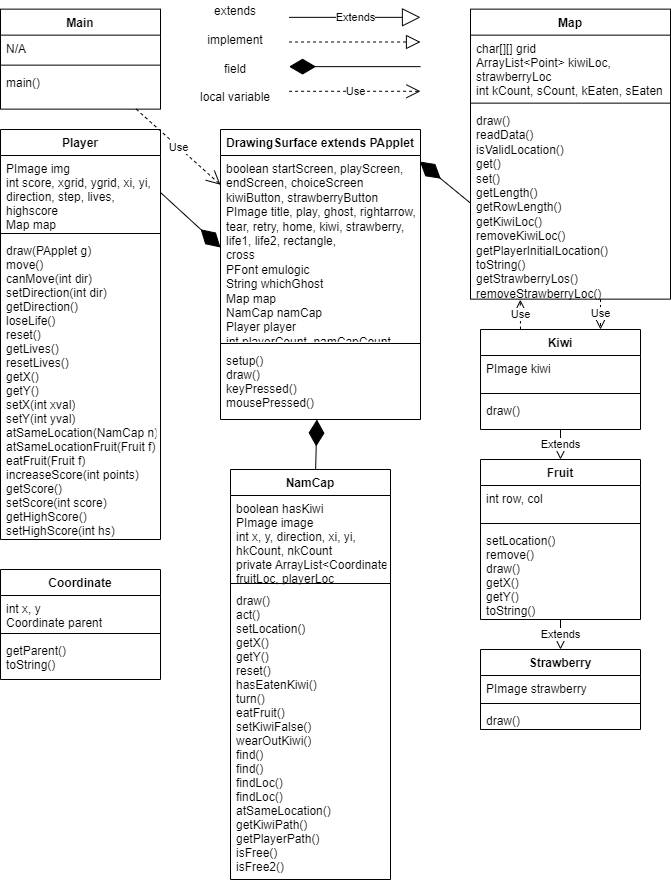

The diagram above was exported from draw.io. Its source (the exported page's mxGraphModel, read from the mxfile embedded in the PNG):
<mxGraphModel dx="528" dy="489" grid="1" gridSize="10" guides="1" tooltips="1" connect="1" arrows="1" fold="1" page="1" pageScale="1" pageWidth="850" pageHeight="1100" math="0" shadow="0">
  <root>
    <mxCell id="0" />
    <mxCell id="1" parent="0" />
    <mxCell id="DK7LZaZKMgJfcyTxocTn-27" value="DrawingSurface extends PApplet&#10;" style="swimlane;fontStyle=1;align=center;verticalAlign=top;childLayout=stackLayout;horizontal=1;startSize=26;horizontalStack=0;resizeParent=1;resizeParentMax=0;resizeLast=0;collapsible=1;marginBottom=0;" parent="1" vertex="1">
      <mxGeometry x="260" y="320" width="200" height="290" as="geometry" />
    </mxCell>
    <mxCell id="DK7LZaZKMgJfcyTxocTn-28" value="boolean startScreen, playScreen, endScreen, choiceScreen&#10;kiwiButton, strawberryButton&#10;PImage title, play, ghost, rightarrow, tear, retry, home, kiwi, strawberry, life1, life2, rectangle,&#10;cross&#10;PFont emulogic&#10;String whichGhost&#10;Map map&#10;NamCap namCap&#10;Player player&#10;int playerCount, namCapCount, kiwiCount&#10;tempDir&#10;ArrayList&lt;Kiwi&gt; kiwis" style="text;strokeColor=none;fillColor=none;align=left;verticalAlign=top;spacingLeft=4;spacingRight=4;overflow=hidden;rotatable=0;points=[[0,0.5],[1,0.5]];portConstraint=eastwest;whiteSpace=wrap;" parent="DK7LZaZKMgJfcyTxocTn-27" vertex="1">
      <mxGeometry y="26" width="200" height="184" as="geometry" />
    </mxCell>
    <mxCell id="DK7LZaZKMgJfcyTxocTn-29" value="" style="line;strokeWidth=1;fillColor=none;align=left;verticalAlign=middle;spacingTop=-1;spacingLeft=3;spacingRight=3;rotatable=0;labelPosition=right;points=[];portConstraint=eastwest;" parent="DK7LZaZKMgJfcyTxocTn-27" vertex="1">
      <mxGeometry y="210" width="200" height="8" as="geometry" />
    </mxCell>
    <mxCell id="DK7LZaZKMgJfcyTxocTn-30" value="setup()&#10;draw()&#10;keyPressed()&#10;mousePressed()" style="text;strokeColor=none;fillColor=none;align=left;verticalAlign=top;spacingLeft=4;spacingRight=4;overflow=hidden;rotatable=0;points=[[0,0.5],[1,0.5]];portConstraint=eastwest;" parent="DK7LZaZKMgJfcyTxocTn-27" vertex="1">
      <mxGeometry y="218" width="200" height="72" as="geometry" />
    </mxCell>
    <mxCell id="DK7LZaZKMgJfcyTxocTn-15" value="NamCap" style="swimlane;fontStyle=1;align=center;verticalAlign=top;childLayout=stackLayout;horizontal=1;startSize=26;horizontalStack=0;resizeParent=1;resizeParentMax=0;resizeLast=0;collapsible=1;marginBottom=0;" parent="1" vertex="1">
      <mxGeometry x="270" y="660" width="160" height="410" as="geometry" />
    </mxCell>
    <mxCell id="DK7LZaZKMgJfcyTxocTn-16" value="boolean hasKiwi&#10;PImage image&#10;int x, y, direction, xi, yi, &#10;hkCount, nkCount&#10;private ArrayList&lt;Coordinate&gt; &#10;fruitLoc, playerLoc" style="text;strokeColor=none;fillColor=none;align=left;verticalAlign=top;spacingLeft=4;spacingRight=4;overflow=hidden;rotatable=0;points=[[0,0.5],[1,0.5]];portConstraint=eastwest;" parent="DK7LZaZKMgJfcyTxocTn-15" vertex="1">
      <mxGeometry y="26" width="160" height="84" as="geometry" />
    </mxCell>
    <mxCell id="DK7LZaZKMgJfcyTxocTn-17" value="" style="line;strokeWidth=1;fillColor=none;align=left;verticalAlign=middle;spacingTop=-1;spacingLeft=3;spacingRight=3;rotatable=0;labelPosition=right;points=[];portConstraint=eastwest;" parent="DK7LZaZKMgJfcyTxocTn-15" vertex="1">
      <mxGeometry y="110" width="160" height="8" as="geometry" />
    </mxCell>
    <mxCell id="DK7LZaZKMgJfcyTxocTn-18" value="draw()&#10;act()&#10;setLocation()&#10;getX()&#10;getY()&#10;reset()&#10;hasEatenKiwi()&#10;turn()&#10;eatFruit()&#10;setKiwiFalse()&#10;wearOutKiwi()&#10;find()&#10;find()&#10;findLoc()&#10;findLoc()&#10;atSameLocation()&#10;getKiwiPath()&#10;getPlayerPath()&#10;isFree()&#10;isFree2()" style="text;strokeColor=none;fillColor=none;align=left;verticalAlign=top;spacingLeft=4;spacingRight=4;overflow=hidden;rotatable=0;points=[[0,0.5],[1,0.5]];portConstraint=eastwest;" parent="DK7LZaZKMgJfcyTxocTn-15" vertex="1">
      <mxGeometry y="118" width="160" height="292" as="geometry" />
    </mxCell>
    <mxCell id="DK7LZaZKMgJfcyTxocTn-19" value="Kiwi" style="swimlane;fontStyle=1;align=center;verticalAlign=top;childLayout=stackLayout;horizontal=1;startSize=26;horizontalStack=0;resizeParent=1;resizeParentMax=0;resizeLast=0;collapsible=1;marginBottom=0;" parent="1" vertex="1">
      <mxGeometry x="520" y="520" width="160" height="100" as="geometry" />
    </mxCell>
    <mxCell id="DK7LZaZKMgJfcyTxocTn-20" value="PImage kiwi" style="text;strokeColor=none;fillColor=none;align=left;verticalAlign=top;spacingLeft=4;spacingRight=4;overflow=hidden;rotatable=0;points=[[0,0.5],[1,0.5]];portConstraint=eastwest;" parent="DK7LZaZKMgJfcyTxocTn-19" vertex="1">
      <mxGeometry y="26" width="160" height="34" as="geometry" />
    </mxCell>
    <mxCell id="DK7LZaZKMgJfcyTxocTn-21" value="" style="line;strokeWidth=1;fillColor=none;align=left;verticalAlign=middle;spacingTop=-1;spacingLeft=3;spacingRight=3;rotatable=0;labelPosition=right;points=[];portConstraint=eastwest;" parent="DK7LZaZKMgJfcyTxocTn-19" vertex="1">
      <mxGeometry y="60" width="160" height="8" as="geometry" />
    </mxCell>
    <mxCell id="DK7LZaZKMgJfcyTxocTn-22" value="draw()" style="text;strokeColor=none;fillColor=none;align=left;verticalAlign=top;spacingLeft=4;spacingRight=4;overflow=hidden;rotatable=0;points=[[0,0.5],[1,0.5]];portConstraint=eastwest;" parent="DK7LZaZKMgJfcyTxocTn-19" vertex="1">
      <mxGeometry y="68" width="160" height="32" as="geometry" />
    </mxCell>
    <mxCell id="DK7LZaZKMgJfcyTxocTn-23" value="Map" style="swimlane;fontStyle=1;align=center;verticalAlign=top;childLayout=stackLayout;horizontal=1;startSize=26;horizontalStack=0;resizeParent=1;resizeParentMax=0;resizeLast=0;collapsible=1;marginBottom=0;" parent="1" vertex="1">
      <mxGeometry x="510" y="199.64" width="200" height="290" as="geometry" />
    </mxCell>
    <mxCell id="DK7LZaZKMgJfcyTxocTn-24" value="char[][] grid&#10;ArrayList&lt;Point&gt; kiwiLoc, &#10;strawberryLoc&#10;int kCount, sCount, kEaten, sEaten" style="text;strokeColor=none;fillColor=none;align=left;verticalAlign=top;spacingLeft=4;spacingRight=4;overflow=hidden;rotatable=0;points=[[0,0.5],[1,0.5]];portConstraint=eastwest;" parent="DK7LZaZKMgJfcyTxocTn-23" vertex="1">
      <mxGeometry y="26" width="200" height="64" as="geometry" />
    </mxCell>
    <mxCell id="DK7LZaZKMgJfcyTxocTn-25" value="" style="line;strokeWidth=1;fillColor=none;align=left;verticalAlign=middle;spacingTop=-1;spacingLeft=3;spacingRight=3;rotatable=0;labelPosition=right;points=[];portConstraint=eastwest;" parent="DK7LZaZKMgJfcyTxocTn-23" vertex="1">
      <mxGeometry y="90" width="200" height="8" as="geometry" />
    </mxCell>
    <mxCell id="DK7LZaZKMgJfcyTxocTn-26" value="draw()&#10;readData()&#10;isValidLocation()&#10;get()&#10;set()&#10;getLength()&#10;getRowLength()&#10;getKiwiLoc()&#10;removeKiwiLoc()&#10;getPlayerInitialLocation()&#10;toString()&#10;getStrawberryLos()&#10;removeStrawberryLoc()" style="text;strokeColor=none;fillColor=none;align=left;verticalAlign=top;spacingLeft=4;spacingRight=4;overflow=hidden;rotatable=0;points=[[0,0.5],[1,0.5]];portConstraint=eastwest;whiteSpace=wrap;" parent="DK7LZaZKMgJfcyTxocTn-23" vertex="1">
      <mxGeometry y="98" width="200" height="192" as="geometry" />
    </mxCell>
    <mxCell id="DK7LZaZKMgJfcyTxocTn-31" value="Player" style="swimlane;fontStyle=1;align=center;verticalAlign=top;childLayout=stackLayout;horizontal=1;startSize=26;horizontalStack=0;resizeParent=1;resizeParentMax=0;resizeLast=0;collapsible=1;marginBottom=0;" parent="1" vertex="1">
      <mxGeometry x="40" y="320" width="160" height="410" as="geometry" />
    </mxCell>
    <mxCell id="DK7LZaZKMgJfcyTxocTn-32" value="PImage img&#10;int score, xgrid, ygrid, xi, yi, &#10;direction, step, lives, &#10;highscore&#10;Map map&#10;" style="text;strokeColor=none;fillColor=none;align=left;verticalAlign=top;spacingLeft=4;spacingRight=4;overflow=hidden;rotatable=0;points=[[0,0.5],[1,0.5]];portConstraint=eastwest;" parent="DK7LZaZKMgJfcyTxocTn-31" vertex="1">
      <mxGeometry y="26" width="160" height="74" as="geometry" />
    </mxCell>
    <mxCell id="DK7LZaZKMgJfcyTxocTn-33" value="" style="line;strokeWidth=1;fillColor=none;align=left;verticalAlign=middle;spacingTop=-1;spacingLeft=3;spacingRight=3;rotatable=0;labelPosition=right;points=[];portConstraint=eastwest;" parent="DK7LZaZKMgJfcyTxocTn-31" vertex="1">
      <mxGeometry y="100" width="160" height="8" as="geometry" />
    </mxCell>
    <mxCell id="DK7LZaZKMgJfcyTxocTn-34" value="draw(PApplet g)&#10;move()&#10;canMove(int dir)&#10;setDirection(int dir)&#10;getDirection()&#10;loseLife()&#10;reset()&#10;getLives()&#10;resetLives()&#10;getX()&#10;getY()&#10;setX(int xval)&#10;setY(int yval)&#10;atSameLocation(NamCap n)&#10;atSameLocationFruit(Fruit f)&#10;eatFruit(Fruit f)&#10;increaseScore(int points)&#10;getScore()&#10;setScore(int score)&#10;getHighScore()&#10;setHighScore(int hs)" style="text;strokeColor=none;fillColor=none;align=left;verticalAlign=top;spacingLeft=4;spacingRight=4;overflow=hidden;rotatable=0;points=[[0,0.5],[1,0.5]];portConstraint=eastwest;" parent="DK7LZaZKMgJfcyTxocTn-31" vertex="1">
      <mxGeometry y="108" width="160" height="302" as="geometry" />
    </mxCell>
    <mxCell id="GtB2vAtpR4v83JOA2sQh-1" value="Extends" style="endArrow=block;endSize=16;endFill=0;html=1;rounded=0;" parent="1" source="DK7LZaZKMgJfcyTxocTn-19" target="mRWkBPEbVIf0Z1qDgwlA-2" edge="1">
      <mxGeometry width="160" relative="1" as="geometry">
        <mxPoint x="85" y="306" as="sourcePoint" />
        <mxPoint x="610" y="500" as="targetPoint" />
      </mxGeometry>
    </mxCell>
    <mxCell id="6nVpnNnSii5tgFtjTEQy-1" value="Use" style="endArrow=open;endSize=12;dashed=1;html=1;rounded=0;shadow=0;" parent="1" source="QQAYyCu6JsGtiJwbtjwi-11" target="DK7LZaZKMgJfcyTxocTn-27" edge="1">
      <mxGeometry width="160" relative="1" as="geometry">
        <mxPoint x="479.2211055276382" y="133" as="sourcePoint" />
        <mxPoint x="190" y="286" as="targetPoint" />
      </mxGeometry>
    </mxCell>
    <mxCell id="FwPcraDTpxRE1ex3xEaY-8" value="Use" style="endArrow=open;endSize=12;dashed=1;html=1;rounded=0;shadow=0;entryX=0.249;entryY=1.003;entryDx=0;entryDy=0;exitX=0.25;exitY=0;exitDx=0;exitDy=0;entryPerimeter=0;" parent="1" source="DK7LZaZKMgJfcyTxocTn-19" target="DK7LZaZKMgJfcyTxocTn-26" edge="1">
      <mxGeometry width="160" relative="1" as="geometry">
        <mxPoint x="575" y="320" as="sourcePoint" />
        <mxPoint x="575" y="266" as="targetPoint" />
      </mxGeometry>
    </mxCell>
    <mxCell id="mRWkBPEbVIf0Z1qDgwlA-1" value="" style="endArrow=diamondThin;endFill=1;endSize=24;html=1;rounded=0;shadow=0;" parent="1" source="DK7LZaZKMgJfcyTxocTn-15" target="DK7LZaZKMgJfcyTxocTn-27" edge="1">
      <mxGeometry width="160" relative="1" as="geometry">
        <mxPoint x="380" y="490" as="sourcePoint" />
        <mxPoint x="220" y="474" as="targetPoint" />
      </mxGeometry>
    </mxCell>
    <mxCell id="QQAYyCu6JsGtiJwbtjwi-1" value="" style="endArrow=diamondThin;endFill=1;endSize=24;html=1;rounded=0;shadow=0;exitX=1;exitY=0.5;exitDx=0;exitDy=0;entryX=0;entryY=0.5;entryDx=0;entryDy=0;" parent="1" source="DK7LZaZKMgJfcyTxocTn-32" target="DK7LZaZKMgJfcyTxocTn-28" edge="1">
      <mxGeometry width="160" relative="1" as="geometry">
        <mxPoint x="370" y="390" as="sourcePoint" />
        <mxPoint x="220" y="390" as="targetPoint" />
      </mxGeometry>
    </mxCell>
    <mxCell id="QQAYyCu6JsGtiJwbtjwi-2" value="Use" style="endArrow=open;endSize=12;dashed=1;html=1;rounded=0;shadow=0;entryX=0.75;entryY=0;entryDx=0;entryDy=0;exitX=0.65;exitY=0.999;exitDx=0;exitDy=0;exitPerimeter=0;" parent="1" source="DK7LZaZKMgJfcyTxocTn-26" target="DK7LZaZKMgJfcyTxocTn-19" edge="1">
      <mxGeometry width="160" relative="1" as="geometry">
        <mxPoint x="630" y="240" as="sourcePoint" />
        <mxPoint x="620" y="296" as="targetPoint" />
      </mxGeometry>
    </mxCell>
    <mxCell id="mRWkBPEbVIf0Z1qDgwlA-2" value="Fruit" style="swimlane;fontStyle=1;align=center;verticalAlign=top;childLayout=stackLayout;horizontal=1;startSize=26;horizontalStack=0;resizeParent=1;resizeParentMax=0;resizeLast=0;collapsible=1;marginBottom=0;" parent="1" vertex="1">
      <mxGeometry x="520" y="650" width="160" height="160" as="geometry" />
    </mxCell>
    <mxCell id="mRWkBPEbVIf0Z1qDgwlA-3" value="int row, col" style="text;strokeColor=none;fillColor=none;align=left;verticalAlign=top;spacingLeft=4;spacingRight=4;overflow=hidden;rotatable=0;points=[[0,0.5],[1,0.5]];portConstraint=eastwest;" parent="mRWkBPEbVIf0Z1qDgwlA-2" vertex="1">
      <mxGeometry y="26" width="160" height="34" as="geometry" />
    </mxCell>
    <mxCell id="mRWkBPEbVIf0Z1qDgwlA-4" value="" style="line;strokeWidth=1;fillColor=none;align=left;verticalAlign=middle;spacingTop=-1;spacingLeft=3;spacingRight=3;rotatable=0;labelPosition=right;points=[];portConstraint=eastwest;" parent="mRWkBPEbVIf0Z1qDgwlA-2" vertex="1">
      <mxGeometry y="60" width="160" height="8" as="geometry" />
    </mxCell>
    <mxCell id="mRWkBPEbVIf0Z1qDgwlA-5" value="setLocation()&#10;remove()&#10;draw()&#10;getX()&#10;getY()&#10;toString()" style="text;strokeColor=none;fillColor=none;align=left;verticalAlign=top;spacingLeft=4;spacingRight=4;overflow=hidden;rotatable=0;points=[[0,0.5],[1,0.5]];portConstraint=eastwest;" parent="mRWkBPEbVIf0Z1qDgwlA-2" vertex="1">
      <mxGeometry y="68" width="160" height="92" as="geometry" />
    </mxCell>
    <mxCell id="QQAYyCu6JsGtiJwbtjwi-11" value="Main" style="swimlane;fontStyle=1;align=center;verticalAlign=top;childLayout=stackLayout;horizontal=1;startSize=26;horizontalStack=0;resizeParent=1;resizeParentMax=0;resizeLast=0;collapsible=1;marginBottom=0;" parent="1" vertex="1">
      <mxGeometry x="40" y="199.64" width="160" height="100" as="geometry" />
    </mxCell>
    <mxCell id="QQAYyCu6JsGtiJwbtjwi-12" value="N/A" style="text;strokeColor=none;fillColor=none;align=left;verticalAlign=top;spacingLeft=4;spacingRight=4;overflow=hidden;rotatable=0;points=[[0,0.5],[1,0.5]];portConstraint=eastwest;" parent="QQAYyCu6JsGtiJwbtjwi-11" vertex="1">
      <mxGeometry y="26" width="160" height="26" as="geometry" />
    </mxCell>
    <mxCell id="QQAYyCu6JsGtiJwbtjwi-13" value="" style="line;strokeWidth=1;fillColor=none;align=left;verticalAlign=middle;spacingTop=-1;spacingLeft=3;spacingRight=3;rotatable=0;labelPosition=right;points=[];portConstraint=eastwest;" parent="QQAYyCu6JsGtiJwbtjwi-11" vertex="1">
      <mxGeometry y="52" width="160" height="8" as="geometry" />
    </mxCell>
    <mxCell id="QQAYyCu6JsGtiJwbtjwi-14" value="main()" style="text;strokeColor=none;fillColor=none;align=left;verticalAlign=top;spacingLeft=4;spacingRight=4;overflow=hidden;rotatable=0;points=[[0,0.5],[1,0.5]];portConstraint=eastwest;" parent="QQAYyCu6JsGtiJwbtjwi-11" vertex="1">
      <mxGeometry y="60" width="160" height="40" as="geometry" />
    </mxCell>
    <mxCell id="QQAYyCu6JsGtiJwbtjwi-3" value="" style="endArrow=diamondThin;endFill=1;endSize=24;html=1;rounded=0;shadow=0;exitX=0;exitY=0.5;exitDx=0;exitDy=0;entryX=0.997;entryY=0.033;entryDx=0;entryDy=0;entryPerimeter=0;" parent="1" source="DK7LZaZKMgJfcyTxocTn-26" target="DK7LZaZKMgJfcyTxocTn-28" edge="1">
      <mxGeometry width="160" relative="1" as="geometry">
        <mxPoint x="680" y="218.5" as="sourcePoint" />
        <mxPoint x="420" y="340" as="targetPoint" />
      </mxGeometry>
    </mxCell>
    <mxCell id="6nVpnNnSii5tgFtjTEQy-5" value="" style="group" parent="1" connectable="0" vertex="1">
      <mxGeometry x="230" y="199.64" width="230" height="90.36" as="geometry" />
    </mxCell>
    <mxCell id="FwPcraDTpxRE1ex3xEaY-9" value="extends&lt;br&gt;&lt;br&gt;implement&lt;br&gt;&lt;br&gt;field&lt;br&gt;&lt;br&gt;local variable" style="text;html=1;strokeColor=none;fillColor=none;align=center;verticalAlign=middle;whiteSpace=wrap;rounded=0;" parent="6nVpnNnSii5tgFtjTEQy-5" vertex="1">
      <mxGeometry width="90.35714285714285" height="90.36" as="geometry" />
    </mxCell>
    <mxCell id="FwPcraDTpxRE1ex3xEaY-10" value="Extends" style="endArrow=block;endSize=16;endFill=0;html=1;rounded=0;" parent="6nVpnNnSii5tgFtjTEQy-5" edge="1">
      <mxGeometry width="160" relative="1" as="geometry">
        <mxPoint x="98.57142857142857" y="8.214545454545455" as="sourcePoint" />
        <mxPoint x="230" y="8.214545454545455" as="targetPoint" />
      </mxGeometry>
    </mxCell>
    <mxCell id="FwPcraDTpxRE1ex3xEaY-11" value="" style="endArrow=block;dashed=1;endFill=0;endSize=12;html=1;rounded=0;" parent="6nVpnNnSii5tgFtjTEQy-5" edge="1">
      <mxGeometry width="160" relative="1" as="geometry">
        <mxPoint x="98.57142857142857" y="32.85818181818182" as="sourcePoint" />
        <mxPoint x="230" y="32.85818181818182" as="targetPoint" />
      </mxGeometry>
    </mxCell>
    <mxCell id="FwPcraDTpxRE1ex3xEaY-12" value="" style="endArrow=diamondThin;endFill=1;endSize=24;html=1;rounded=0;shadow=0;" parent="6nVpnNnSii5tgFtjTEQy-5" edge="1">
      <mxGeometry width="160" relative="1" as="geometry">
        <mxPoint x="230" y="57.50181818181818" as="sourcePoint" />
        <mxPoint x="98.57142857142857" y="57.50181818181818" as="targetPoint" />
      </mxGeometry>
    </mxCell>
    <mxCell id="FwPcraDTpxRE1ex3xEaY-13" value="Use" style="endArrow=open;endSize=12;dashed=1;html=1;rounded=0;shadow=0;" parent="6nVpnNnSii5tgFtjTEQy-5" edge="1">
      <mxGeometry width="160" relative="1" as="geometry">
        <mxPoint x="98.57142857142857" y="82.14545454545454" as="sourcePoint" />
        <mxPoint x="230" y="82.14545454545454" as="targetPoint" />
      </mxGeometry>
    </mxCell>
    <mxCell id="ReNkGiItRInAV7z_JwVb-1" value="Strawberry" style="swimlane;fontStyle=1;align=center;verticalAlign=top;childLayout=stackLayout;horizontal=1;startSize=26;horizontalStack=0;resizeParent=1;resizeParentMax=0;resizeLast=0;collapsible=1;marginBottom=0;" vertex="1" parent="1">
      <mxGeometry x="520" y="840" width="160" height="80" as="geometry" />
    </mxCell>
    <mxCell id="ReNkGiItRInAV7z_JwVb-2" value="PImage strawberry" style="text;strokeColor=none;fillColor=none;align=left;verticalAlign=top;spacingLeft=4;spacingRight=4;overflow=hidden;rotatable=0;points=[[0,0.5],[1,0.5]];portConstraint=eastwest;" vertex="1" parent="ReNkGiItRInAV7z_JwVb-1">
      <mxGeometry y="26" width="160" height="24" as="geometry" />
    </mxCell>
    <mxCell id="ReNkGiItRInAV7z_JwVb-3" value="" style="line;strokeWidth=1;fillColor=none;align=left;verticalAlign=middle;spacingTop=-1;spacingLeft=3;spacingRight=3;rotatable=0;labelPosition=right;points=[];portConstraint=eastwest;" vertex="1" parent="ReNkGiItRInAV7z_JwVb-1">
      <mxGeometry y="50" width="160" height="8" as="geometry" />
    </mxCell>
    <mxCell id="ReNkGiItRInAV7z_JwVb-4" value="draw()" style="text;strokeColor=none;fillColor=none;align=left;verticalAlign=top;spacingLeft=4;spacingRight=4;overflow=hidden;rotatable=0;points=[[0,0.5],[1,0.5]];portConstraint=eastwest;" vertex="1" parent="ReNkGiItRInAV7z_JwVb-1">
      <mxGeometry y="58" width="160" height="22" as="geometry" />
    </mxCell>
    <mxCell id="ReNkGiItRInAV7z_JwVb-5" value="Coordinate" style="swimlane;fontStyle=1;align=center;verticalAlign=top;childLayout=stackLayout;horizontal=1;startSize=26;horizontalStack=0;resizeParent=1;resizeParentMax=0;resizeLast=0;collapsible=1;marginBottom=0;" vertex="1" parent="1">
      <mxGeometry x="40" y="760" width="160" height="110" as="geometry" />
    </mxCell>
    <mxCell id="ReNkGiItRInAV7z_JwVb-6" value="int x, y&#10;Coordinate parent" style="text;strokeColor=none;fillColor=none;align=left;verticalAlign=top;spacingLeft=4;spacingRight=4;overflow=hidden;rotatable=0;points=[[0,0.5],[1,0.5]];portConstraint=eastwest;" vertex="1" parent="ReNkGiItRInAV7z_JwVb-5">
      <mxGeometry y="26" width="160" height="34" as="geometry" />
    </mxCell>
    <mxCell id="ReNkGiItRInAV7z_JwVb-7" value="" style="line;strokeWidth=1;fillColor=none;align=left;verticalAlign=middle;spacingTop=-1;spacingLeft=3;spacingRight=3;rotatable=0;labelPosition=right;points=[];portConstraint=eastwest;" vertex="1" parent="ReNkGiItRInAV7z_JwVb-5">
      <mxGeometry y="60" width="160" height="8" as="geometry" />
    </mxCell>
    <mxCell id="ReNkGiItRInAV7z_JwVb-8" value="getParent()&#10;toString()" style="text;strokeColor=none;fillColor=none;align=left;verticalAlign=top;spacingLeft=4;spacingRight=4;overflow=hidden;rotatable=0;points=[[0,0.5],[1,0.5]];portConstraint=eastwest;" vertex="1" parent="ReNkGiItRInAV7z_JwVb-5">
      <mxGeometry y="68" width="160" height="42" as="geometry" />
    </mxCell>
    <mxCell id="ReNkGiItRInAV7z_JwVb-10" value="Extends" style="endArrow=block;endSize=16;endFill=0;html=1;rounded=0;" edge="1" parent="1" source="mRWkBPEbVIf0Z1qDgwlA-2" target="ReNkGiItRInAV7z_JwVb-1">
      <mxGeometry width="160" relative="1" as="geometry">
        <mxPoint x="610" y="827" as="sourcePoint" />
        <mxPoint x="610" y="857" as="targetPoint" />
      </mxGeometry>
    </mxCell>
  </root>
</mxGraphModel>